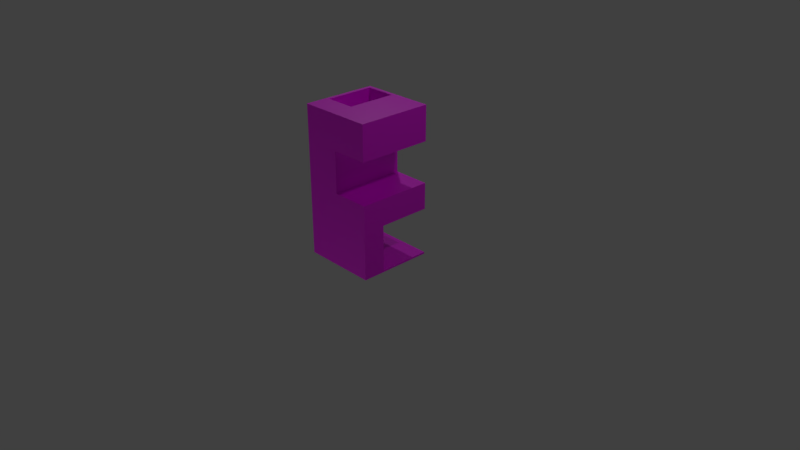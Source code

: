 # Source: Wall_bridge.blend  (saved by Blender 2.90.8; exported with 4.5.12 LTS)
import bpy
from mathutils import Matrix  # noqa: F401  (used for matrix-valued properties, if any)

bpy.ops.wm.read_factory_settings(use_empty=True)
scene = bpy.context.scene
scene.name = 'Scene'

# ---- collections
col_collection_1 = bpy.data.collections.new('Collection 1'); scene.collection.children.link(col_collection_1)
col_mesh = bpy.data.collections.new('Mesh'); scene.collection.children.link(col_mesh)
col_rig = bpy.data.collections.new('Rig'); scene.collection.children.link(col_rig)
col_collision = bpy.data.collections.new('Collision'); scene.collection.children.link(col_collision)
col_extras = bpy.data.collections.new('Extras'); scene.collection.children.link(col_extras)

# ---- images (referenced by path relative to the original .blend; pixels are not part of the script)
import os
ASSET_DIR = os.environ.get("B2B_ASSET_DIR", "")  # directory of the original .blend (textures are referenced by path, not embedded)
HERE = os.path.dirname(os.path.abspath(__file__))  # packed textures are extracted next to this script under _unpacked/

def load_image(name, relpath, width, height, colorspace="sRGB"):
    """Load a texture the original file referenced (path relative to the .blend, or extracted next to this script)."""
    p = next((c for c in (os.path.join(HERE, relpath), os.path.join(ASSET_DIR, relpath)) if relpath and os.path.exists(c)), "")
    if p:
        img = bpy.data.images.load(p, check_existing=True)
        img.name = name
    else:  # same state as the original file: an image datablock whose file is absent (Cycles renders it pink)
        img = bpy.data.images.new(name, width, height)
        img.source = "FILE"
        img.filepath = "//" + (relpath or name)
    img.colorspace_settings.name = colorspace
    return img
img_allcolours_png_001 = load_image('AllColours.png.001', 'AllColours.png', 1024, 1024, 'sRGB')

# ---- materials (node trees are filled in below, after node groups)
mat_material = bpy.data.materials.new('Material')
mat_material.alpha_threshold = 0.0
mat_material.use_transparent_shadow = False
mat_material.roughness = 0.5
mat_material.line_color = (0.0, 0.0, 0.0, 1.0)

# ---- material node trees
mat_material.use_nodes = True; mat_material.node_tree.nodes.clear()
_N = mat_material.node_tree.nodes; _L = mat_material.node_tree.links
n0 = _N.new('ShaderNodeBsdfPrincipled'); n0.name = 'Principled BSDF'; n0.location = (10, 300)
n0.distribution = 'GGX'
n0.subsurface_method = 'BURLEY'
n0.inputs[3].default_value = 1.45
n0.inputs[27].default_value = (0.0, 0.0, 0.0, 1.0)
n0.inputs[28].default_value = 1.0
n1 = _N.new('ShaderNodeOutputMaterial'); n1.name = 'Material Output'; n1.location = (300, 300)
n2 = _N.new('ShaderNodeTexImage'); n2.name = 'Image Texture'; n2.location = (-369, 286)
n2.image = img_allcolours_png_001
_L.new(n0.outputs[0], n1.inputs[0])
_L.new(n2.outputs[0], n0.inputs[0])
n1.is_active_output = True

# ---- world
world_world = bpy.data.worlds.new('World'); scene.world = world_world
world_world.color = (0.05088, 0.05088, 0.05088)
world_world.use_sun_shadow = False
world_world.sun_shadow_jitter_overblur = 0.0
world_world.cycles.sampling_method = 'MANUAL'

# ---- cameras
cam_camera = bpy.data.cameras.new('Camera')
cam_camera.clip_end = 100.0
cam_camera.lens = 35.0
cam_camera.sensor_width = 32.0
cam_camera.sensor_height = 18.0
cam_camera.ortho_scale = 7.314
cam_camera.dof.focus_distance = 0.0
cam_camera.dof.aperture_fstop = 128.0

# ---- lights
light_lamp = bpy.data.lights.new('Lamp', 'POINT')
light_lamp.transmission_factor = 0.0
light_lamp.cutoff_distance = 30.0
light_lamp.energy = 100.0
light_lamp.shadow_buffer_clip_start = 1.001
light_lamp.shadow_soft_size = 0.1
light_lamp.shadow_maximum_resolution = 0.006
light_lamp.use_absolute_resolution = True
light_lamp_001 = bpy.data.lights.new('Lamp.001', 'POINT')
light_lamp_001.transmission_factor = 0.0
light_lamp_001.cutoff_distance = 30.0
light_lamp_001.energy = 100.0
light_lamp_001.shadow_buffer_clip_start = 1.001
light_lamp_001.shadow_soft_size = 0.1
light_lamp_001.shadow_maximum_resolution = 0.006
light_lamp_001.use_absolute_resolution = True
light_lamp_002 = bpy.data.lights.new('Lamp.002', 'POINT')
light_lamp_002.transmission_factor = 0.0
light_lamp_002.cutoff_distance = 30.0
light_lamp_002.energy = 100.0
light_lamp_002.shadow_buffer_clip_start = 1.001
light_lamp_002.shadow_soft_size = 0.1
light_lamp_002.shadow_maximum_resolution = 0.006
light_lamp_002.use_absolute_resolution = True

# ---- meshes
me_cube = bpy.data.meshes.new('Cube')
me_cube.from_pydata([(0.5, 0.5, 0.0135), (0.5, -0.5, 0.0135), (-0.5, -0.5, 0.0135), (-0.5, 0.5, 0.0135), (-0.25, -0.5, 0.0135), (-0.25, 0.5, 0.0135), (0.25, -0.5, 0.0135), (0.25, 0.5, 0.0135), (9.17e-09, -0.5, 0.0135), (9.17e-09, 0.5, 0.0135), (0.5, 0.5, 0.0385), (0.5, -0.5, 0.0385), (-0.5, -0.5, 0.0385), (-0.5, 0.5, 0.0385), (-0.25, -0.5, 0.0385), (-0.25, 0.5, 0.0385), (0.25, -0.5, 0.0385), (0.25, 0.5, 0.0385), (9.17e-09, -0.5, 0.0385), (9.17e-09, 0.5, 0.0385), (-0.25, -0.5, 1.003), (-0.25, 0.5, 1.003), (0.25, -0.5, 1.003), (0.25, 0.5, 1.003), (9.17e-09, -0.5, 1.003), (9.17e-09, 0.5, 1.003), (-0.25, -0.5, 2.013), (-0.25, 0.5, 2.013), (0.25, -0.5, 2.013), (0.25, 0.5, 2.013), (-1.1e-07, -0.5, 2.013), (-1.1e-07, 0.5, 2.013), (-0.5, -0.45, 0.0385), (-1.1e-07, -0.45, 2.013), (-0.45, 0.45, 2.013), (0.25, -0.45, 2.013), (-0.25, -0.45, 0.0385), (-0.25, -0.45, 2.013), (-2.98e-08, -0.2, 0.65), (0.5, -0.45, 0.0385), (0.25, -0.45, 0.0385), (0.5, 0.45, 0.0385), (-0.45, 0.45, 0.65), (-1.1e-07, 0.45, 2.013), (-2.98e-08, 0.2, 0.65), (0.25, 0.45, 2.013), (0.25, 0.45, 0.0385), (-0.45, -0.2, 2.013), (-0.25, 0.45, 0.0385), (-0.5, 0.45, 0.0385), (0.45, -0.5, 0.0385), (0.45, 0.45, 0.0385), (0.45, 0.5, 0.0385), (0.45, -0.45, 0.0385), (-0.45, 0.5, 0.0385), (-0.45, 0.45, 0.0385), (-0.45, -0.5, 0.0385), (-0.45, -0.45, 0.0385), (0.25, -0.5, 1.939), (0.25, 0.5, 1.939), (-0.45, 0.5, 0.65), (0.2, -0.45, 2.013), (0.2, -0.5, 2.013), (0.2, 0.45, 2.013), (-0.05, 0.45, 2.013), (-0.2, 0.5, 2.013), (-0.2, -0.45, 2.013), (-0.2, -0.5, 2.013), (-0.25, 0.5, 1.939), (-1.013e-07, 0.5, 1.939), (-0.25, -0.5, 1.939), (-0.45, -0.45, 2.013), (-1.011e-07, -0.5, 1.939), (0.2, 0.5, 1.939), (0.2, 0.5, 1.003), (0.2, 0.5, 0.0385), (-0.2, 0.5, 1.003), (-0.2, 0.5, 0.0385), (-0.2, 0.5, 1.939), (0.2, -0.5, 0.0385), (0.2, -0.5, 1.939), (0.2, -0.5, 1.003), (-0.2, -0.5, 0.0385), (-0.2, -0.5, 1.003), (-0.2, -0.5, 1.939), (0.5, -0.5, 2.013), (0.5, 0.5, 2.013), (-0.5, -0.5, 2.013), (-0.5, 0.5, 2.013), (-0.2, -0.5, 1.6), (-4.011e-08, -0.5, 1.6), (-0.25, -0.5, 1.6), (0.2, -0.5, 1.6), (0.25, -0.5, 1.6), (0.25, 0.5, 1.6), (-4.71e-08, 0.5, 1.6), (-0.25, 0.5, 1.6), (0.2, 0.5, 1.6), (-0.2, 0.5, 1.6), (-3.565e-08, -0.5, 1.55), (-0.2, -0.5, 1.55), (0.2, -0.5, 1.55), (-3.994e-08, 0.5, 1.55), (-0.2, 0.5, 1.55), (0.2, 0.5, 1.55), (-0.2, -0.5, 0.65), (0.2, -0.5, 0.65), (9.17e-09, -0.5, 0.65), (-0.05, 0.5, 0.65), (0.2, 0.5, 0.65), (9.17e-09, 0.5, 0.65), (-0.5, -0.2, 0.0385), (-0.5, 0.2, 0.0385), (-0.5, -0.2, 0.65), (-0.05, 0.45, 0.65), (0.5, 0.2, 0.0385), (0.5, -0.2, 0.0385), (0.5, -0.2, 0.65), (0.5, 0.2, 0.65), (0.5, -0.2, 2.013), (0.5, 0.2, 2.013), (-0.05, -0.45, 2.013), (-0.5, -0.2, 2.013), (0.25, -0.2, 0.0385), (0.25, -0.2, 0.65), (0.2, -0.2, 0.0385), (-0.2, -0.2, 0.0385), (-0.45, -0.2, 0.0385), (0.45, -0.2, 0.0385), (0.2, -0.2, 0.65), (0.5, 0.5, 1.55), (0.25, 0.5, 1.55), (0.5, -0.5, 1.55), (0.5, 0.2, 1.55), (0.5, -0.2, 1.55), (0.25, -0.5, 1.55), (0.5, 0.5, 1.003), (0.5, -0.5, 1.003), (0.5, -0.2, 1.003), (0.5, 0.2, 1.003), (0.5, 0.5, 0.65), (0.25, 0.5, 0.65), (-0.25, 0.5, 0.65), (-0.5, 0.5, 0.65), (-0.05, -0.2, 0.65), (-0.45, -0.2, 0.65), (-0.05, -0.2, 2.013)], [], [(0, 1, 6, 7), (5, 4, 2, 3), (9, 8, 4, 5), (7, 6, 8, 9), (10, 52, 51, 41), (15, 54, 55, 48), (4, 14, 56, 12, 2), (5, 15, 77, 19, 9), (0, 10, 41, 115, 116, 39, 11, 1), (7, 17, 52, 10, 0), (8, 18, 82, 14, 4), (1, 11, 50, 16, 6), (3, 13, 54, 15, 5), (6, 16, 79, 18, 8), (2, 12, 32, 111, 112, 49, 13, 3), (9, 19, 75, 17, 7), (87, 71, 47, 122), (16, 22, 81, 106, 79), (33, 121, 66, 37, 71, 87, 26, 67, 30, 62, 28, 35, 61), (99, 102, 104, 131, 130, 133, 134, 132, 135, 101), (122, 47, 34, 88), (20, 83, 100, 89, 91), (64, 34, 42, 114), (60, 42, 145, 113, 143), (36, 57, 56, 14), (56, 14, 20, 91, 70, 26, 87, 12), (39, 53, 50, 11), (90, 89, 100, 99, 101, 135, 93, 92), (41, 51, 128, 116, 115), (45, 63, 43, 33, 61, 35, 28, 85, 119, 120, 86, 29), (88, 143, 113, 122), (53, 128, 123, 40), (51, 52, 17, 46), (50, 53, 40, 16), (56, 57, 32, 12), (57, 127, 111, 32), (55, 54, 13, 49), (130, 131, 94, 59, 29, 86), (99, 24, 25, 102), (64, 114, 144, 146), (119, 85, 132, 134, 133, 130, 86, 120), (47, 145, 42, 34), (95, 97, 94, 131, 104, 102, 103, 98), (42, 60, 142, 108, 114), (106, 79, 18, 82, 105, 83, 24, 81), (69, 78, 68, 27, 65, 31, 29, 59, 73), (82, 105, 83, 20, 14), (11, 137, 22, 16, 50), (145, 113, 122, 47, 146, 144), (24, 99, 100, 83), (141, 109, 110, 108, 142, 21, 76, 25, 74, 23, 136, 140), (72, 80, 58, 28, 62, 30, 67, 26, 70, 84), (96, 98, 103, 76, 21), (107, 38, 129, 106), (66, 121, 146, 47, 71, 37), (97, 95, 98, 96, 68, 78, 69, 73, 59, 94), (135, 132, 85, 28, 58, 93), (79, 125, 126, 82, 18), (116, 128, 53, 39), (117, 116, 128, 123, 125, 126, 127, 111, 113, 145, 144, 38, 129, 124), (40, 123, 125, 79, 16), (111, 127, 55, 49, 112), (92, 93, 58, 80, 72, 84, 70, 91, 89, 90), (102, 25, 76, 103), (48, 55, 127, 126, 125, 123, 128, 51, 46, 17, 75, 19, 77, 15), (142, 60, 143, 88, 27, 68, 96, 21), (138, 137, 11, 39, 116, 117), (118, 140, 136, 139, 138, 117), (33, 43, 64, 146, 121), (81, 22, 137, 138, 139, 136, 23, 74, 25, 24), (38, 44, 110, 109, 141, 140, 118, 117, 124, 129), (44, 38, 144, 114, 108, 110), (31, 65, 27, 88, 34, 64, 43, 63, 45, 29), (32, 12, 87, 122, 113, 111)])
_uv = me_cube.uv_layers.new(name='UVMap')
_uv.uv.foreach_set('vector', [0.07924, 0.8865, 0.07227, 0.8847, 0.07073, 0.8824, 0.08254, 0.8845, 0.08364, 0.878, 0.07182, 0.8761, 0.07454, 0.8739, 0.08166, 0.8757, 0.08345, 0.8812, 0.07101, 0.8793, 0.07182, 0.8761, 0.08364, 0.878, 0.08254, 0.8845, 0.07073, 0.8824, 0.07101, 0.8793, 0.08345, 0.8812, 0.07925, 0.8866, 0.07979, 0.8867, 0.07938, 0.8871, 0.07894, 0.8867, 0.08399, 0.8779, 0.08212, 0.8757, 0.08263, 0.8753, 0.08441, 0.8773, 0.07182, 0.8761, 0.07148, 0.8759, 0.07409, 0.8739, 0.07452, 0.8739, 0.07454, 0.8739, 0.08364, 0.878, 0.08399, 0.8779, 0.08393, 0.8787, 0.08377, 0.8813, 0.08345, 0.8812, 0.07924, 0.8865, 0.07925, 0.8866, 0.07894, 0.8867, 0.07685, 0.8862, 0.07479, 0.8856, 0.07244, 0.885, 0.07222, 0.8848, 0.07227, 0.8847, 0.08254, 0.8845, 0.08289, 0.8847, 0.07979, 0.8867, 0.07925, 0.8866, 0.07924, 0.8865, 0.07101, 0.8793, 0.0707, 0.8793, 0.07132, 0.8767, 0.07148, 0.8759, 0.07182, 0.8761, 0.07227, 0.8847, 0.07222, 0.8848, 0.07188, 0.8846, 0.07041, 0.8825, 0.07073, 0.8824, 0.08166, 0.8757, 0.0817, 0.8756, 0.08212, 0.8757, 0.08399, 0.8779, 0.08364, 0.878, 0.07073, 0.8824, 0.07041, 0.8825, 0.07047, 0.8818, 0.0707, 0.8793, 0.07101, 0.8793, 0.07454, 0.8739, 0.07452, 0.8739, 0.07481, 0.8738, 0.07701, 0.8743, 0.07938, 0.8749, 0.08147, 0.8754, 0.0817, 0.8756, 0.08166, 0.8757, 0.08345, 0.8812, 0.08377, 0.8813, 0.08308, 0.8839, 0.08289, 0.8847, 0.08254, 0.8845, 0.0, 0.0, 0.0, 0.0, 0.0, 0.0, 0.0, 0.0, 0.07041, 0.8825, 0.05827, 0.8779, 0.05849, 0.8773, 0.06491, 0.8797, 0.07047, 0.8818, 0.09649, 0.9045, 0.09856, 0.9043, 0.1006, 0.9041, 0.1017, 0.9041, 0.0, 0.0, 0.0, 0.0, 0.1015, 0.9049, 0.1007, 0.9052, 0.09649, 0.9056, 0.09222, 0.9052, 0.09143, 0.905, 0.09127, 0.9042, 0.09231, 0.9042, 0.0987, 0.7484, 0.08348, 0.7646, 0.08341, 0.7685, 0.0, 0.0, 0.0, 0.0, 0.0, 0.0, 0.0, 0.0, 0.0, 0.0, 0.054, 0.8762, 0.0987, 0.7444, 0.0, 0.0, 0.0, 0.0, 0.0, 0.0, 0.0, 0.0, 0.05591, 0.877, 0.05595, 0.8777, 0.05058, 0.878, 0.05007, 0.8781, 0.05002, 0.8774, 0.09861, 0.8851, 0.1017, 0.8852, 0.0, 0.0, 0.04509, 0.4405, 0.0, 0.0, 0.0, 0.0, 0.0, 0.0, 0.0, 0.0, 0.0, 0.0, 0.07119, 0.8751, 0.07371, 0.8734, 0.07409, 0.8739, 0.07148, 0.8759, 0.0, 0.0, 0.0, 0.0, 0.0, 0.0, 0.0, 0.0, 0.0, 0.0, 0.0, 0.0, 0.0, 0.0, 0.0, 0.0, 0.07244, 0.885, 0.07198, 0.8852, 0.07188, 0.8846, 0.07222, 0.8848, 0.09945, 0.7484, 0.09942, 0.7523, 0.09871, 0.7523, 0.0987, 0.7484, 0.05429, 0.8757, 0.054, 0.8762, 0.05364, 0.8761, 0.09948, 0.7444, 0.07894, 0.8867, 0.07884, 0.8871, 0.07414, 0.8858, 0.07479, 0.8856, 0.07685, 0.8862, 0.09132, 0.8853, 0.05138, 0.7063, 0.0548, 0.7063, 0.0548, 0.7216, 0.09231, 0.9042, 0.0, 0.0, 0.0, 0.0, 0.0, 0.0, 0.0, 0.0, 0.0, 0.0, 0.0, 0.0, 0.0, 0.0, 0.0, 0.0, 0.0, 0.0, 0.0, 0.0, 0.0, 0.0, 0.03953, 0.7428, 0.03953, 0.7376, 0.04365, 0.7366, 0.04365, 0.7428, 0.08026, 0.8874, 0.07979, 0.8867, 0.08289, 0.8847, 0.08319, 0.8855, 0.07188, 0.8846, 0.07148, 0.8849, 0.06999, 0.8831, 0.07041, 0.8825, 0.07409, 0.8739, 0.07446, 0.8734, 0.07481, 0.8738, 0.07452, 0.8739, 0.0749, 0.8734, 0.07678, 0.8739, 0.07701, 0.8743, 0.07481, 0.8738, 0.08197, 0.8752, 0.08212, 0.8757, 0.0817, 0.8756, 0.08147, 0.8754, 0.0, 0.0, 0.0, 0.0, 0.0, 0.0, 0.0, 0.0, 0.0, 0.0, 0.0, 0.0, 0.0, 0.0, 0.0, 0.0, 0.0, 0.0, 0.0, 0.0, 0.09861, 0.8851, 0.04509, 0.4405, 0.0, 0.0, 0.09859, 0.8947, 0.0, 0.0, 0.0, 0.0, 0.0, 0.0, 0.0, 0.0, 0.0, 0.0, 0.0, 0.0, 0.0, 0.0, 0.0, 0.0, 0.0, 0.0, 0.0, 0.0, 0.0, 0.0, 0.0, 0.0, 0.08463, 0.7646, 0.08452, 0.7685, 0.1066, 0.8834, 0.0, 0.0, 0.08341, 0.7685, 0.08348, 0.7646, 0.08355, 0.7608, 0.08474, 0.7608, 0.0, 0.0, 0.0, 0.0, 0.09226, 0.8809, 0.09018, 0.8809, 0.04509, 0.4405, 0.0, 0.0, 0.0, 0.0, 0.0, 0.0, 0.0, 0.0, 0.08093, 0.7523, 0.09121, 0.7523, 0.09121, 0.7484, 0.09121, 0.7444, 0.09649, 0.882, 0.1014, 0.8826, 0.1026, 0.8832, 0.1016, 0.8844, 0.1008, 0.8842, 0.0965, 0.8838, 0.09142, 0.8844, 0.0905, 0.8833, 0.09162, 0.8827, 0.07132, 0.8767, 0.06409, 0.8771, 0.05595, 0.8777, 0.05591, 0.877, 0.07148, 0.8759, 0.0, 0.0, 0.0, 0.0, 0.0, 0.0, 0.0, 0.0, 0.0, 0.0, 0.0, 0.0, 0.0, 0.0, 0.0, 0.0, 0.0, 0.0, 0.0, 0.0, 0.0, 0.0, 0.0, 0.0, 0.0, 0.0, 0.0, 0.0, 0.0, 0.0, 0.09343, 0.8841, 0.06616, 0.7685, 0.06608, 0.7646, 0.09018, 0.8809, 0.09226, 0.8809, 0.09694, 0.8826, 0.07557, 0.7608, 0.07557, 0.7646, 0.09944, 0.8831, 0.0, 0.0, 0.0, 0.0, 0.0, 0.0, 0.0965, 0.9074, 0.09153, 0.9068, 0.09038, 0.906, 0.09143, 0.905, 0.09222, 0.9052, 0.09649, 0.9056, 0.1007, 0.9052, 0.1015, 0.9049, 0.1025, 0.9061, 0.1014, 0.9067, 0.1026, 0.8847, 0.1024, 0.8853, 0.1017, 0.8851, 0.09671, 0.8833, 0.09694, 0.8826, 0.08087, 0.7484, 0.05669, 0.7428, 0.05603, 0.7363, 0.08081, 0.7444, 0.1006, 0.9041, 0.09856, 0.9043, 0.09859, 0.8947, 0.0, 0.0, 0.0, 0.0, 0.1017, 0.9041, 0.08452, 0.7685, 0.08463, 0.7646, 0.1024, 0.8853, 0.1026, 0.8847, 0.108, 0.8866, 0.09336, 0.7608, 0.09336, 0.7646, 0.1135, 0.8823, 0.1136, 0.883, 0.1066, 0.8834, 0.0, 0.0, 0.0, 0.0, 0.0, 0.0, 0.0, 0.0, 0.0, 0.0, 0.0, 0.0, 0.07047, 0.8818, 0.04365, 0.7366, 0.04593, 0.7495, 0.07132, 0.8767, 0.0707, 0.8793, 0.07479, 0.8856, 0.07414, 0.8858, 0.07234, 0.8853, 0.07244, 0.885, 0.0, 0.0, 0.0, 0.0, 0.0, 0.0, 0.0, 0.0, 0.0, 0.0, 0.0, 0.0, 0.0, 0.0, 0.0, 0.0, 0.0, 0.0, 0.0, 0.0, 0.0, 0.0, 0.0, 0.0, 0.0, 0.0, 0.0, 0.0, 0.0, 0.0, 0.0, 0.0, 0.0, 0.0, 0.0, 0.0, 0.0, 0.0, 0.07701, 0.8743, 0.07678, 0.8739, 0.08156, 0.875, 0.08147, 0.8754, 0.07938, 0.8749, 0.05386, 0.8755, 0.05364, 0.8761, 0.04795, 0.8739, 0.1096, 0.7444, 0.1096, 0.7484, 0.04273, 0.8786, 0.04268, 0.8779, 0.05002, 0.8774, 0.09942, 0.7523, 0.09945, 0.7484, 0.0, 0.0, 0.0, 0.0, 0.0, 0.0, 0.0, 0.0, 0.08441, 0.8773, 0.08156, 0.875, 0.0, 0.0, 0.04593, 0.7495, 0.04365, 0.7366, 0.04365, 0.7366, 0.03953, 0.7376, 0.03953, 0.7242, 0.04365, 0.7242, 0.08289, 0.8847, 0.08308, 0.8839, 0.08377, 0.8813, 0.08393, 0.8787, 0.08399, 0.8779, 0.0, 0.0, 0.0, 0.0, 0.0, 0.0, 0.0, 0.0, 0.0, 0.0, 0.0, 0.0, 0.0, 0.0, 0.0, 0.0, 0.0, 0.0, 0.0, 0.0, 0.0, 0.0, 0.0, 0.0, 0.0, 0.0, 0.0, 0.0, 0.0, 0.0, 0.0, 0.0, 0.0, 0.0, 0.0, 0.0, 0.0, 0.0, 0.0, 0.0, 0.09649, 0.9045, 0.09651, 0.8849, 0.09861, 0.8851, 0.09859, 0.8947, 0.09856, 0.9043, 0.09121, 0.7444, 0.05827, 0.8779, 0.0, 0.0, 0.0, 0.0, 0.0, 0.0, 0.0, 0.0, 0.0, 0.0, 0.09944, 0.8831, 0.07557, 0.7646, 0.09121, 0.7484, 0.05669, 0.7428, 0.05691, 0.7433, 0.06608, 0.7646, 0.06616, 0.7685, 0.09343, 0.8841, 0.0, 0.0, 0.0, 0.0, 0.0, 0.0, 0.05603, 0.7363, 0.05603, 0.7363, 0.05691, 0.7433, 0.05669, 0.7428, 0.0, 0.0, 0.04509, 0.4405, 0.09018, 0.8809, 0.06608, 0.7646, 0.0965, 0.8838, 0.1008, 0.8842, 0.0, 0.0, 0.0, 0.0, 0.1017, 0.8852, 0.09861, 0.8851, 0.09651, 0.8849, 0.09233, 0.8852, 0.09132, 0.8853, 0.09227, 0.8842, 0.0, 0.0, 0.0, 0.0, 0.0, 0.0, 0.0, 0.0, 0.0, 0.0, 0.0, 0.0])
me_cube.materials.append(mat_material)
me_cube.use_remesh_preserve_volume = False
me_cube.use_remesh_preserve_attributes = False
me_cube.use_mirror_vertex_groups = False
me_cube.update()

# ---- objects
ob_wall_bridge = bpy.data.objects.new('Wall_Bridge', me_cube)
ob_lamp = bpy.data.objects.new('Lamp', light_lamp)
ob_camera = bpy.data.objects.new('Camera', cam_camera)
ob_lamp_001 = bpy.data.objects.new('Lamp.001', light_lamp_001)
ob_lamp_002 = bpy.data.objects.new('Lamp.002', light_lamp_002)

# ---- transforms, parenting, visibility, modifiers, constraints
ob_wall_bridge.location = (0.0, 0.0, 0.0)
ob_wall_bridge.lock_rotations_4d = False
ob_wall_bridge.empty_display_type = 'ARROWS'
ob_wall_bridge.lineart.crease_threshold = 0.0
ob_lamp.location = (4.076, 1.005, 5.904)
ob_lamp.rotation_euler = (0.6503, 0.05522, 1.866)
ob_lamp.lock_rotations_4d = False
ob_lamp.empty_display_type = 'ARROWS'
ob_lamp.color = (0.0, 0.0, 0.0, 0.0)
ob_lamp.lineart.crease_threshold = 0.0
ob_camera.location = (7.481, -6.508, 5.344)
ob_camera.rotation_euler = (1.109, 0.0, 0.8149)
ob_camera.lock_rotations_4d = False
ob_camera.empty_display_type = 'ARROWS'
ob_camera.color = (0.0, 0.0, 0.0, 0.0)
ob_camera.display_type = 'WIRE'
ob_camera.lineart.crease_threshold = 0.0
ob_lamp_001.location = (-0.2791, -4.965, -4.421)
ob_lamp_001.rotation_euler = (0.6503, 0.05522, 1.866)
ob_lamp_001.lock_rotations_4d = False
ob_lamp_001.empty_display_type = 'ARROWS'
ob_lamp_001.color = (0.0, 0.0, 0.0, 0.0)
ob_lamp_001.lineart.crease_threshold = 0.0
ob_lamp_002.location = (-2.395, 2.282, 5.904)
ob_lamp_002.rotation_euler = (0.6503, 0.05522, 1.866)
ob_lamp_002.lock_rotations_4d = False
ob_lamp_002.empty_display_type = 'ARROWS'
ob_lamp_002.color = (0.0, 0.0, 0.0, 0.0)
ob_lamp_002.lineart.crease_threshold = 0.0

# ---- collection membership
col_collection_1.objects.link(ob_wall_bridge)
col_collection_1.objects.link(ob_lamp)
col_collection_1.objects.link(ob_camera)
col_collection_1.objects.link(ob_lamp_001)
col_collection_1.objects.link(ob_lamp_002)

# ---- scene / render settings (as saved in the file)
scene.camera = ob_camera
scene.frame_start = 1; scene.frame_end = 250; scene.frame_set(139)
scene.render.engine = 'BLENDER_EEVEE_NEXT'
scene.render.resolution_percentage = 50
scene.render.dither_intensity = 0.0
scene.cycles.use_denoising = False
scene.cycles.samples = 128
scene.cycles.sampling_pattern = 'TABULATED_SOBOL'
scene.cycles.use_adaptive_sampling = False
scene.cycles.use_light_tree = False
scene.cycles.blur_glossy = 0.0
scene.cycles.sample_clamp_indirect = 0.0
scene.view_settings.view_transform = 'Standard'
bpy.context.view_layer.update()

